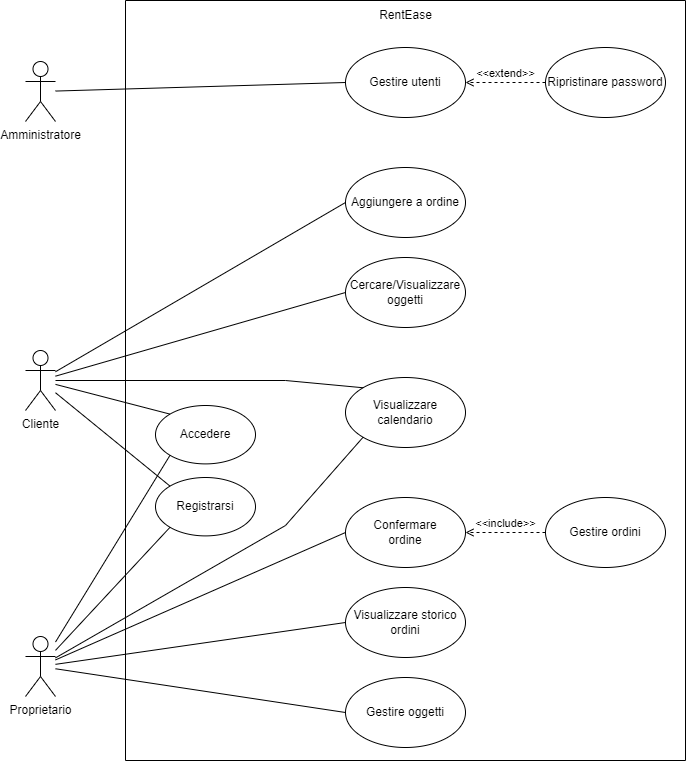

The diagram above was exported from draw.io. Its source (the exported page's mxGraphModel, read from the mxfile embedded in the PNG):
<mxGraphModel dx="1615" dy="871" grid="1" gridSize="10" guides="1" tooltips="1" connect="1" arrows="1" fold="1" page="1" pageScale="1" pageWidth="1169" pageHeight="827" math="0" shadow="0">
  <root>
    <mxCell id="0" />
    <mxCell id="1" parent="0" />
    <mxCell id="iu7YhZbHMs6ZRqk6xUIH-2" value="" style="swimlane;startSize=0;" vertex="1" parent="1">
      <mxGeometry x="400" y="35" width="560" height="760" as="geometry" />
    </mxCell>
    <mxCell id="iu7YhZbHMs6ZRqk6xUIH-3" value="RentEase" style="text;html=1;align=center;verticalAlign=middle;resizable=0;points=[];autosize=1;strokeColor=none;fillColor=none;container=0;" vertex="1" parent="iu7YhZbHMs6ZRqk6xUIH-2">
      <mxGeometry x="240" width="80" height="30" as="geometry" />
    </mxCell>
    <mxCell id="iu7YhZbHMs6ZRqk6xUIH-8" value="Gestire ordini" style="ellipse;whiteSpace=wrap;html=1;" vertex="1" parent="iu7YhZbHMs6ZRqk6xUIH-2">
      <mxGeometry x="420" y="497" width="120" height="70" as="geometry" />
    </mxCell>
    <mxCell id="iu7YhZbHMs6ZRqk6xUIH-7" value="Gestire oggetti" style="ellipse;whiteSpace=wrap;html=1;" vertex="1" parent="iu7YhZbHMs6ZRqk6xUIH-2">
      <mxGeometry x="220" y="677" width="120" height="70" as="geometry" />
    </mxCell>
    <mxCell id="iu7YhZbHMs6ZRqk6xUIH-10" value="Aggiungere a ordine" style="ellipse;whiteSpace=wrap;html=1;" vertex="1" parent="iu7YhZbHMs6ZRqk6xUIH-2">
      <mxGeometry x="220" y="167" width="120" height="70" as="geometry" />
    </mxCell>
    <mxCell id="iu7YhZbHMs6ZRqk6xUIH-9" value="Visualizzare calendario" style="ellipse;whiteSpace=wrap;html=1;" vertex="1" parent="iu7YhZbHMs6ZRqk6xUIH-2">
      <mxGeometry x="220" y="377" width="120" height="70" as="geometry" />
    </mxCell>
    <mxCell id="iu7YhZbHMs6ZRqk6xUIH-14" value="Visualizzare storico ordini&lt;br&gt;" style="ellipse;whiteSpace=wrap;html=1;" vertex="1" parent="iu7YhZbHMs6ZRqk6xUIH-2">
      <mxGeometry x="220" y="587" width="120" height="70" as="geometry" />
    </mxCell>
    <mxCell id="iu7YhZbHMs6ZRqk6xUIH-15" value="Gestire utenti" style="ellipse;whiteSpace=wrap;html=1;" vertex="1" parent="iu7YhZbHMs6ZRqk6xUIH-2">
      <mxGeometry x="220" y="47" width="120" height="70" as="geometry" />
    </mxCell>
    <mxCell id="iu7YhZbHMs6ZRqk6xUIH-16" value="Ripristinare password" style="ellipse;whiteSpace=wrap;html=1;" vertex="1" parent="iu7YhZbHMs6ZRqk6xUIH-2">
      <mxGeometry x="420" y="47" width="120" height="70" as="geometry" />
    </mxCell>
    <mxCell id="iu7YhZbHMs6ZRqk6xUIH-17" value="Confermare&lt;br&gt;ordine" style="ellipse;whiteSpace=wrap;html=1;" vertex="1" parent="iu7YhZbHMs6ZRqk6xUIH-2">
      <mxGeometry x="220" y="497" width="120" height="70" as="geometry" />
    </mxCell>
    <mxCell id="iu7YhZbHMs6ZRqk6xUIH-18" value="&amp;lt;&amp;lt;extend&amp;gt;&amp;gt;" style="html=1;verticalAlign=bottom;labelBackgroundColor=none;endArrow=open;endFill=0;dashed=1;rounded=0;entryX=1;entryY=0.5;entryDx=0;entryDy=0;exitX=0;exitY=0.5;exitDx=0;exitDy=0;" edge="1" parent="iu7YhZbHMs6ZRqk6xUIH-2" source="iu7YhZbHMs6ZRqk6xUIH-16" target="iu7YhZbHMs6ZRqk6xUIH-15">
      <mxGeometry width="160" relative="1" as="geometry">
        <mxPoint x="305" y="-8" as="sourcePoint" />
        <mxPoint x="465" y="-8" as="targetPoint" />
      </mxGeometry>
    </mxCell>
    <mxCell id="iu7YhZbHMs6ZRqk6xUIH-23" value="&amp;lt;&amp;lt;include&amp;gt;&amp;gt;" style="html=1;verticalAlign=bottom;labelBackgroundColor=none;endArrow=open;endFill=0;dashed=1;rounded=0;exitX=0;exitY=0.5;exitDx=0;exitDy=0;entryX=1;entryY=0.5;entryDx=0;entryDy=0;" edge="1" parent="iu7YhZbHMs6ZRqk6xUIH-2" source="iu7YhZbHMs6ZRqk6xUIH-8" target="iu7YhZbHMs6ZRqk6xUIH-17">
      <mxGeometry width="160" relative="1" as="geometry">
        <mxPoint x="290" y="652" as="sourcePoint" />
        <mxPoint x="450" y="652" as="targetPoint" />
      </mxGeometry>
    </mxCell>
    <mxCell id="iu7YhZbHMs6ZRqk6xUIH-27" value="Cercare/Visualizzare oggetti" style="ellipse;whiteSpace=wrap;html=1;" vertex="1" parent="iu7YhZbHMs6ZRqk6xUIH-2">
      <mxGeometry x="220" y="257" width="120" height="70" as="geometry" />
    </mxCell>
    <mxCell id="iu7YhZbHMs6ZRqk6xUIH-12" value="Accedere" style="ellipse;whiteSpace=wrap;html=1;aspect=fixed;" vertex="1" parent="iu7YhZbHMs6ZRqk6xUIH-2">
      <mxGeometry x="30" y="405" width="100" height="58.4" as="geometry" />
    </mxCell>
    <mxCell id="iu7YhZbHMs6ZRqk6xUIH-11" value="Registrarsi" style="ellipse;whiteSpace=wrap;html=1;" vertex="1" parent="iu7YhZbHMs6ZRqk6xUIH-2">
      <mxGeometry x="30" y="477" width="100" height="58.4" as="geometry" />
    </mxCell>
    <mxCell id="iu7YhZbHMs6ZRqk6xUIH-4" value="Cliente" style="shape=umlActor;verticalLabelPosition=bottom;verticalAlign=top;html=1;outlineConnect=0;" vertex="1" parent="1">
      <mxGeometry x="300" y="385" width="30" height="60" as="geometry" />
    </mxCell>
    <mxCell id="iu7YhZbHMs6ZRqk6xUIH-5" value="Amministratore" style="shape=umlActor;verticalLabelPosition=bottom;verticalAlign=top;html=1;outlineConnect=0;" vertex="1" parent="1">
      <mxGeometry x="300" y="96" width="30" height="60" as="geometry" />
    </mxCell>
    <mxCell id="iu7YhZbHMs6ZRqk6xUIH-6" value="Proprietario" style="shape=umlActor;verticalLabelPosition=bottom;verticalAlign=top;html=1;outlineConnect=0;" vertex="1" parent="1">
      <mxGeometry x="300" y="671" width="30" height="60" as="geometry" />
    </mxCell>
    <mxCell id="iu7YhZbHMs6ZRqk6xUIH-19" value="" style="endArrow=none;html=1;rounded=0;entryX=0;entryY=0.5;entryDx=0;entryDy=0;" edge="1" parent="1" source="iu7YhZbHMs6ZRqk6xUIH-5" target="iu7YhZbHMs6ZRqk6xUIH-15">
      <mxGeometry width="50" height="50" relative="1" as="geometry">
        <mxPoint x="590" y="390" as="sourcePoint" />
        <mxPoint x="640" y="340" as="targetPoint" />
      </mxGeometry>
    </mxCell>
    <mxCell id="iu7YhZbHMs6ZRqk6xUIH-24" value="" style="endArrow=none;html=1;rounded=0;entryX=0;entryY=0.5;entryDx=0;entryDy=0;" edge="1" parent="1" source="iu7YhZbHMs6ZRqk6xUIH-6" target="iu7YhZbHMs6ZRqk6xUIH-17">
      <mxGeometry width="50" height="50" relative="1" as="geometry">
        <mxPoint x="170" y="670" as="sourcePoint" />
        <mxPoint x="605" y="670" as="targetPoint" />
      </mxGeometry>
    </mxCell>
    <mxCell id="iu7YhZbHMs6ZRqk6xUIH-25" value="" style="endArrow=none;html=1;rounded=0;entryX=0;entryY=0.5;entryDx=0;entryDy=0;" edge="1" parent="1" source="iu7YhZbHMs6ZRqk6xUIH-4" target="iu7YhZbHMs6ZRqk6xUIH-10">
      <mxGeometry width="50" height="50" relative="1" as="geometry">
        <mxPoint x="180" y="200" as="sourcePoint" />
        <mxPoint x="615" y="200" as="targetPoint" />
      </mxGeometry>
    </mxCell>
    <mxCell id="iu7YhZbHMs6ZRqk6xUIH-26" value="" style="endArrow=none;html=1;rounded=0;entryX=0;entryY=0;entryDx=0;entryDy=0;" edge="1" parent="1" source="iu7YhZbHMs6ZRqk6xUIH-4" target="iu7YhZbHMs6ZRqk6xUIH-9">
      <mxGeometry width="50" height="50" relative="1" as="geometry">
        <mxPoint x="160" y="168" as="sourcePoint" />
        <mxPoint x="495" y="115" as="targetPoint" />
        <Array as="points">
          <mxPoint x="560" y="415" />
        </Array>
      </mxGeometry>
    </mxCell>
    <mxCell id="iu7YhZbHMs6ZRqk6xUIH-28" value="" style="endArrow=none;html=1;rounded=0;entryX=0;entryY=0.5;entryDx=0;entryDy=0;" edge="1" parent="1" source="iu7YhZbHMs6ZRqk6xUIH-4" target="iu7YhZbHMs6ZRqk6xUIH-27">
      <mxGeometry width="50" height="50" relative="1" as="geometry">
        <mxPoint x="160" y="171" as="sourcePoint" />
        <mxPoint x="495" y="195" as="targetPoint" />
      </mxGeometry>
    </mxCell>
    <mxCell id="iu7YhZbHMs6ZRqk6xUIH-29" value="" style="endArrow=none;html=1;rounded=0;entryX=0;entryY=0;entryDx=0;entryDy=0;" edge="1" parent="1" source="iu7YhZbHMs6ZRqk6xUIH-4" target="iu7YhZbHMs6ZRqk6xUIH-11">
      <mxGeometry width="50" height="50" relative="1" as="geometry">
        <mxPoint x="160" y="175" as="sourcePoint" />
        <mxPoint x="485" y="275" as="targetPoint" />
        <Array as="points" />
      </mxGeometry>
    </mxCell>
    <mxCell id="iu7YhZbHMs6ZRqk6xUIH-30" value="" style="endArrow=none;html=1;rounded=0;entryX=0;entryY=0;entryDx=0;entryDy=0;" edge="1" parent="1" source="iu7YhZbHMs6ZRqk6xUIH-4" target="iu7YhZbHMs6ZRqk6xUIH-12">
      <mxGeometry width="50" height="50" relative="1" as="geometry">
        <mxPoint x="160" y="179" as="sourcePoint" />
        <mxPoint x="459" y="368" as="targetPoint" />
        <Array as="points" />
      </mxGeometry>
    </mxCell>
    <mxCell id="iu7YhZbHMs6ZRqk6xUIH-31" value="" style="endArrow=none;html=1;rounded=0;entryX=0;entryY=1;entryDx=0;entryDy=0;" edge="1" parent="1" source="iu7YhZbHMs6ZRqk6xUIH-6" target="iu7YhZbHMs6ZRqk6xUIH-12">
      <mxGeometry width="50" height="50" relative="1" as="geometry">
        <mxPoint x="10" y="530" as="sourcePoint" />
        <mxPoint x="309" y="804" as="targetPoint" />
        <Array as="points" />
      </mxGeometry>
    </mxCell>
    <mxCell id="iu7YhZbHMs6ZRqk6xUIH-32" value="" style="endArrow=none;html=1;rounded=0;entryX=0;entryY=1;entryDx=0;entryDy=0;" edge="1" parent="1" source="iu7YhZbHMs6ZRqk6xUIH-6" target="iu7YhZbHMs6ZRqk6xUIH-11">
      <mxGeometry width="50" height="50" relative="1" as="geometry">
        <mxPoint x="160" y="681" as="sourcePoint" />
        <mxPoint x="459" y="492" as="targetPoint" />
        <Array as="points" />
      </mxGeometry>
    </mxCell>
    <mxCell id="iu7YhZbHMs6ZRqk6xUIH-35" value="" style="endArrow=none;html=1;rounded=0;entryX=0;entryY=1;entryDx=0;entryDy=0;" edge="1" parent="1" source="iu7YhZbHMs6ZRqk6xUIH-6" target="iu7YhZbHMs6ZRqk6xUIH-9">
      <mxGeometry width="50" height="50" relative="1" as="geometry">
        <mxPoint x="310" y="394" as="sourcePoint" />
        <mxPoint x="480" y="440" as="targetPoint" />
        <Array as="points">
          <mxPoint x="560" y="560" />
        </Array>
      </mxGeometry>
    </mxCell>
    <mxCell id="iu7YhZbHMs6ZRqk6xUIH-40" value="" style="endArrow=none;html=1;rounded=0;entryX=0;entryY=0.5;entryDx=0;entryDy=0;" edge="1" parent="1" source="iu7YhZbHMs6ZRqk6xUIH-6" target="iu7YhZbHMs6ZRqk6xUIH-14">
      <mxGeometry width="50" height="50" relative="1" as="geometry">
        <mxPoint x="160" y="683" as="sourcePoint" />
        <mxPoint x="488" y="525" as="targetPoint" />
      </mxGeometry>
    </mxCell>
    <mxCell id="iu7YhZbHMs6ZRqk6xUIH-41" value="" style="endArrow=none;html=1;rounded=0;entryX=0;entryY=0.5;entryDx=0;entryDy=0;" edge="1" parent="1" source="iu7YhZbHMs6ZRqk6xUIH-6" target="iu7YhZbHMs6ZRqk6xUIH-7">
      <mxGeometry width="50" height="50" relative="1" as="geometry">
        <mxPoint x="160" y="687" as="sourcePoint" />
        <mxPoint x="490" y="615" as="targetPoint" />
      </mxGeometry>
    </mxCell>
  </root>
</mxGraphModel>